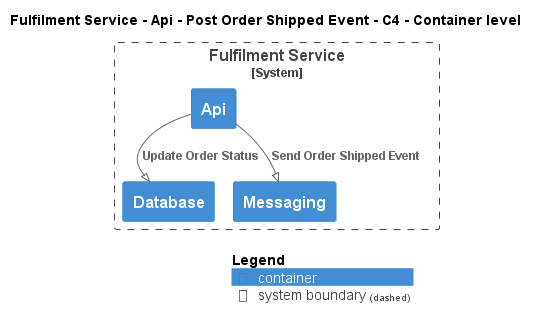

The diagram above was rendered by PlantUML. Its source (embedded in the PNG):
@startuml
!pragma layout smetana
!include ..\..\..\..\..\..\..\.c4s\C4_Container.puml

AddElementTag("c4interflow:lifecycle:new", $bgColor=green, $fontColor=#ffffff, $borderColor=green, $shadowing="False")
AddElementTag("c4interflow:lifecycle:changed", $bgColor=orange, $fontColor=#ffffff, $borderColor=orange, $shadowing="False")
AddElementTag("c4interflow:lifecycle:removed", $bgColor=red, $fontColor=#ffffff, $borderColor=red, $shadowing="False")

AddRelTag("c4interflow:lifecycle:new", $textColor=green, $lineColor=green)
AddRelTag("c4interflow:lifecycle:changed", $textColor=orange, $lineColor=orange)
AddRelTag("c4interflow:lifecycle:removed", $textColor=red, $lineColor=red)

SHOW_PERSON_PORTRAIT()
LAYOUT_TOP_DOWN()

skinparam linetype polyline

title Fulfilment Service - Api - Post Order Shipped Event - C4 - Container level


System_Boundary(ECommercePlatform.SoftwareSystems.FulfilmentService, "Fulfilment Service") {
    Container(ECommercePlatform.SoftwareSystems.FulfilmentService.Containers.Api, "Api", "", "")
    Container(ECommercePlatform.SoftwareSystems.FulfilmentService.Containers.Database, "Database", "", "")
    Container(ECommercePlatform.SoftwareSystems.FulfilmentService.Containers.Messaging, "Messaging", "", "")
}

Rel(ECommercePlatform.SoftwareSystems.FulfilmentService.Containers.Api, ECommercePlatform.SoftwareSystems.FulfilmentService.Containers.Database, "Update Order Status")
Rel(ECommercePlatform.SoftwareSystems.FulfilmentService.Containers.Api, ECommercePlatform.SoftwareSystems.FulfilmentService.Containers.Messaging, "Send Order Shipped Event")


SHOW_LEGEND()
@enduml